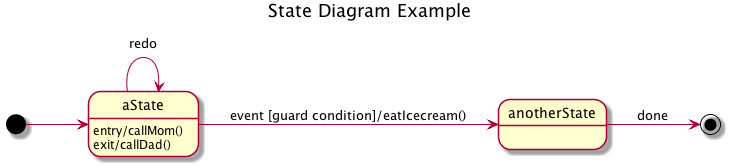

The diagram above was rendered by PlantUML. Its source (embedded in the PNG):
@startuml
left to right direction
title State Diagram Example
state aState
[*] --> aState
aState --> anotherState : event [guard condition]/eatIcecream()
aState : entry/callMom()
aState : exit/callDad()

anotherState --> [*] : done

aState --> aState : redo
@enduml